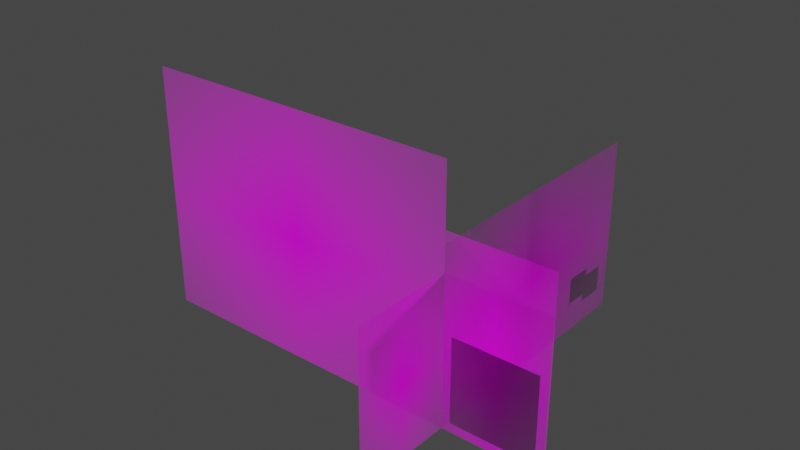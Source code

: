 # Source: panels.blend  (saved by Blender 3.2.14; exported with 4.5.12 LTS)
import bpy
from mathutils import Matrix  # noqa: F401  (used for matrix-valued properties, if any)

bpy.ops.wm.read_factory_settings(use_empty=True)
scene = bpy.context.scene
scene.name = 'Scene'

# ---- collections
col_screen_01 = bpy.data.collections.new('screen_01'); scene.collection.children.link(col_screen_01)

# ---- images (referenced by path relative to the original .blend; pixels are not part of the script)
import os
ASSET_DIR = os.environ.get("B2B_ASSET_DIR", "")  # directory of the original .blend (textures are referenced by path, not embedded)
HERE = os.path.dirname(os.path.abspath(__file__))  # packed textures are extracted next to this script under _unpacked/

def load_image(name, relpath, width, height, colorspace="sRGB"):
    """Load a texture the original file referenced (path relative to the .blend, or extracted next to this script)."""
    p = next((c for c in (os.path.join(HERE, relpath), os.path.join(ASSET_DIR, relpath)) if relpath and os.path.exists(c)), "")
    if p:
        img = bpy.data.images.load(p, check_existing=True)
        img.name = name
    else:  # same state as the original file: an image datablock whose file is absent (Cycles renders it pink)
        img = bpy.data.images.new(name, width, height)
        img.source = "FILE"
        img.filepath = "//" + (relpath or name)
    img.colorspace_settings.name = colorspace
    return img
img_panel3_png = load_image('panel3.png', 'panel3.png', 1024, 1024, 'sRGB')
img_panel4_png = load_image('panel4.png', 'panel4.png', 1024, 1024, 'sRGB')
img_panel6_png = load_image('panel6.png', 'panel6.png', 1024, 1024, 'sRGB')
img_panel5_png = load_image('panel5.png', 'panel5.png', 1024, 1024, 'sRGB')
img_panel12_png = load_image('panel12.png', 'panel12.png', 1024, 1024, 'sRGB')
img_panel7_png = load_image('panel7.png', 'panel7.png', 1024, 1024, 'sRGB')
img_panel11_png = load_image('panel11.png', 'panel11.png', 1024, 1024, 'sRGB')
img_panel10_png = load_image('panel10.png', 'panel10.png', 1024, 1024, 'sRGB')

# ---- materials (node trees are filled in below, after node groups)
mat_panel3 = bpy.data.materials.new('panel3')
mat_panel3.surface_render_method = 'BLENDED'
mat_panel3.blend_method = 'BLEND'
mat_panel3.use_transparent_shadow = False
mat_button = bpy.data.materials.new('button')
mat_button.surface_render_method = 'BLENDED'
mat_button.blend_method = 'BLEND'
mat_button.use_transparent_shadow = False
mat_panel4 = bpy.data.materials.new('panel4')
mat_panel4.surface_render_method = 'BLENDED'
mat_panel4.blend_method = 'BLEND'
mat_panel4.use_transparent_shadow = False
mat_button_002 = bpy.data.materials.new('button.002')
mat_button_002.surface_render_method = 'BLENDED'
mat_button_002.blend_method = 'BLEND'
mat_button_002.use_transparent_shadow = False
mat_button_001 = bpy.data.materials.new('button.001')
mat_button_001.surface_render_method = 'BLENDED'
mat_button_001.blend_method = 'BLEND'
mat_button_001.use_transparent_shadow = False
mat_panel6 = bpy.data.materials.new('panel6')
mat_panel6.surface_render_method = 'BLENDED'
mat_panel6.blend_method = 'BLEND'
mat_panel6.alpha_threshold = 0.0
mat_panel6.use_transparent_shadow = False
mat_panel6.line_color = (0.0, 0.0, 0.0, 1.0)
mat_panel5 = bpy.data.materials.new('panel5')
mat_panel5.use_transparent_shadow = False
mat_button_003 = bpy.data.materials.new('button.003')
mat_button_003.surface_render_method = 'BLENDED'
mat_button_003.blend_method = 'BLEND'
mat_button_003.use_transparent_shadow = False
mat_button_004 = bpy.data.materials.new('button.004')
mat_button_004.surface_render_method = 'BLENDED'
mat_button_004.blend_method = 'BLEND'
mat_button_004.use_transparent_shadow = False
mat_panel12 = bpy.data.materials.new('panel12')
mat_panel12.surface_render_method = 'BLENDED'
mat_panel12.blend_method = 'BLEND'
mat_panel12.use_transparent_shadow = False
mat_button_005 = bpy.data.materials.new('button.005')
mat_button_005.surface_render_method = 'BLENDED'
mat_button_005.blend_method = 'BLEND'
mat_button_005.use_transparent_shadow = False
mat_panel7 = bpy.data.materials.new('panel7')
mat_panel7.surface_render_method = 'BLENDED'
mat_panel7.blend_method = 'BLEND'
mat_panel7.use_transparent_shadow = False
mat_panel11 = bpy.data.materials.new('panel11')
mat_panel11.surface_render_method = 'BLENDED'
mat_panel11.blend_method = 'BLEND'
mat_panel11.use_transparent_shadow = False
mat_panel10 = bpy.data.materials.new('panel10')
mat_panel10.surface_render_method = 'BLENDED'
mat_panel10.blend_method = 'BLEND'
mat_panel10.use_transparent_shadow = False

# ---- material node trees
mat_panel3.use_nodes = True; mat_panel3.node_tree.nodes.clear()
_N = mat_panel3.node_tree.nodes; _L = mat_panel3.node_tree.links
n0 = _N.new('ShaderNodeBsdfPrincipled'); n0.name = 'Principled BSDF'; n0.location = (10, 300)
n0.distribution = 'GGX'
n0.subsurface_method = 'RANDOM_WALK_SKIN'
n0.inputs[3].default_value = 1.45
n0.inputs[27].default_value = (0.0, 0.0, 0.0, 1.0)
n0.inputs[28].default_value = 1.0
n1 = _N.new('ShaderNodeTexImage'); n1.name = 'Image Texture'; n1.location = (-403, 290)
n1.image = img_panel3_png
n1.extension = 'CLIP'
n2 = _N.new('ShaderNodeOutputMaterial'); n2.name = 'Material Output'; n2.location = (300, 300)
_L.new(n0.outputs[0], n2.inputs[0])
_L.new(n1.outputs[0], n0.inputs[0])
_L.new(n1.outputs[1], n0.inputs[4])
n2.is_active_output = True
mat_button.use_nodes = True; mat_button.node_tree.nodes.clear()
_N = mat_button.node_tree.nodes; _L = mat_button.node_tree.links
n0 = _N.new('ShaderNodeBsdfPrincipled'); n0.name = 'Principled BSDF'; n0.location = (10, 300)
n0.distribution = 'GGX'
n0.subsurface_method = 'RANDOM_WALK_SKIN'
n0.inputs[0].default_value = (0.8, 0.6485, 0.0, 1.0)
n0.inputs[3].default_value = 1.45
n0.inputs[4].default_value = 0.0
n0.inputs[27].default_value = (0.0, 0.0, 0.0, 1.0)
n0.inputs[28].default_value = 1.0
n1 = _N.new('ShaderNodeOutputMaterial'); n1.name = 'Material Output'; n1.location = (300, 300)
_L.new(n0.outputs[0], n1.inputs[0])
n1.is_active_output = True
mat_panel4.use_nodes = True; mat_panel4.node_tree.nodes.clear()
_N = mat_panel4.node_tree.nodes; _L = mat_panel4.node_tree.links
n0 = _N.new('ShaderNodeBsdfPrincipled'); n0.name = 'Principled BSDF'; n0.location = (10, 300)
n0.distribution = 'GGX'
n0.subsurface_method = 'RANDOM_WALK_SKIN'
n0.inputs[3].default_value = 1.45
n0.inputs[27].default_value = (0.0, 0.0, 0.0, 1.0)
n0.inputs[28].default_value = 1.0
n1 = _N.new('ShaderNodeOutputMaterial'); n1.name = 'Material Output'; n1.location = (300, 300)
n2 = _N.new('ShaderNodeTexImage'); n2.name = 'Image Texture'; n2.location = (-403, 290)
n2.image = img_panel4_png
n2.extension = 'CLIP'
_L.new(n0.outputs[0], n1.inputs[0])
_L.new(n2.outputs[0], n0.inputs[0])
_L.new(n2.outputs[1], n0.inputs[4])
n1.is_active_output = True
mat_button_002.use_nodes = True; mat_button_002.node_tree.nodes.clear()
_N = mat_button_002.node_tree.nodes; _L = mat_button_002.node_tree.links
n0 = _N.new('ShaderNodeBsdfPrincipled'); n0.name = 'Principled BSDF'; n0.location = (10, 300)
n0.distribution = 'GGX'
n0.subsurface_method = 'RANDOM_WALK_SKIN'
n0.inputs[0].default_value = (0.8, 0.6485, 0.0, 1.0)
n0.inputs[3].default_value = 1.45
n0.inputs[4].default_value = 0.0
n0.inputs[27].default_value = (0.0, 0.0, 0.0, 1.0)
n0.inputs[28].default_value = 1.0
n1 = _N.new('ShaderNodeOutputMaterial'); n1.name = 'Material Output'; n1.location = (300, 300)
_L.new(n0.outputs[0], n1.inputs[0])
n1.is_active_output = True
mat_button_001.use_nodes = True; mat_button_001.node_tree.nodes.clear()
_N = mat_button_001.node_tree.nodes; _L = mat_button_001.node_tree.links
n0 = _N.new('ShaderNodeBsdfPrincipled'); n0.name = 'Principled BSDF'; n0.location = (10, 300)
n0.distribution = 'GGX'
n0.subsurface_method = 'RANDOM_WALK_SKIN'
n0.inputs[0].default_value = (0.8, 0.6485, 0.0, 1.0)
n0.inputs[3].default_value = 1.45
n0.inputs[4].default_value = 0.0
n0.inputs[27].default_value = (0.0, 0.0, 0.0, 1.0)
n0.inputs[28].default_value = 1.0
n1 = _N.new('ShaderNodeOutputMaterial'); n1.name = 'Material Output'; n1.location = (300, 300)
_L.new(n0.outputs[0], n1.inputs[0])
n1.is_active_output = True
mat_panel6.use_nodes = True; mat_panel6.node_tree.nodes.clear()
_N = mat_panel6.node_tree.nodes; _L = mat_panel6.node_tree.links
n0 = _N.new('ShaderNodeOutputMaterial'); n0.name = 'Material Output'; n0.location = (243, 294)
n1 = _N.new('ShaderNodeBsdfPrincipled'); n1.name = 'Principled BSDF'; n1.location = (-52, 316)
n1.distribution = 'GGX'
n1.subsurface_method = 'RANDOM_WALK_SKIN'
n1.inputs[2].default_value = 0.4
n1.inputs[3].default_value = 1.45
n1.inputs[27].default_value = (0.0, 0.0, 0.0, 1.0)
n1.inputs[28].default_value = 1.0
n2 = _N.new('ShaderNodeTexCoord'); n2.name = 'Texture Coordinate'; n2.location = (-717, 327)
n3 = _N.new('ShaderNodeTexImage'); n3.name = 'Image Texture'; n3.location = (-403, 290)
n3.image = img_panel6_png
n3.extension = 'CLIP'
_L.new(n1.outputs[0], n0.inputs[0])
_L.new(n3.outputs[0], n1.inputs[0])
_L.new(n3.outputs[1], n1.inputs[4])
n0.is_active_output = True
mat_panel5.use_nodes = True; mat_panel5.node_tree.nodes.clear()
_N = mat_panel5.node_tree.nodes; _L = mat_panel5.node_tree.links
n0 = _N.new('ShaderNodeBsdfPrincipled'); n0.name = 'Principled BSDF'; n0.location = (10, 300)
n0.distribution = 'GGX'
n0.subsurface_method = 'RANDOM_WALK_SKIN'
n0.inputs[3].default_value = 1.45
n0.inputs[27].default_value = (0.0, 0.0, 0.0, 1.0)
n0.inputs[28].default_value = 1.0
n1 = _N.new('ShaderNodeOutputMaterial'); n1.name = 'Material Output'; n1.location = (300, 300)
n2 = _N.new('ShaderNodeTexImage'); n2.name = 'Image Texture'; n2.location = (-403, 290)
n2.image = img_panel5_png
n2.extension = 'CLIP'
_L.new(n0.outputs[0], n1.inputs[0])
_L.new(n2.outputs[0], n0.inputs[0])
_L.new(n2.outputs[1], n0.inputs[4])
n1.is_active_output = True
mat_button_003.use_nodes = True; mat_button_003.node_tree.nodes.clear()
_N = mat_button_003.node_tree.nodes; _L = mat_button_003.node_tree.links
n0 = _N.new('ShaderNodeBsdfPrincipled'); n0.name = 'Principled BSDF'; n0.location = (10, 300)
n0.distribution = 'GGX'
n0.subsurface_method = 'RANDOM_WALK_SKIN'
n0.inputs[0].default_value = (0.8, 0.6485, 0.0, 1.0)
n0.inputs[3].default_value = 1.45
n0.inputs[4].default_value = 0.0
n0.inputs[27].default_value = (0.0, 0.0, 0.0, 1.0)
n0.inputs[28].default_value = 1.0
n1 = _N.new('ShaderNodeOutputMaterial'); n1.name = 'Material Output'; n1.location = (300, 300)
_L.new(n0.outputs[0], n1.inputs[0])
n1.is_active_output = True
mat_button_004.use_nodes = True; mat_button_004.node_tree.nodes.clear()
_N = mat_button_004.node_tree.nodes; _L = mat_button_004.node_tree.links
n0 = _N.new('ShaderNodeBsdfPrincipled'); n0.name = 'Principled BSDF'; n0.location = (10, 300)
n0.distribution = 'GGX'
n0.subsurface_method = 'RANDOM_WALK_SKIN'
n0.inputs[0].default_value = (0.8, 0.6485, 0.0, 1.0)
n0.inputs[3].default_value = 1.45
n0.inputs[4].default_value = 0.0
n0.inputs[27].default_value = (0.0, 0.0, 0.0, 1.0)
n0.inputs[28].default_value = 1.0
n1 = _N.new('ShaderNodeOutputMaterial'); n1.name = 'Material Output'; n1.location = (300, 300)
_L.new(n0.outputs[0], n1.inputs[0])
n1.is_active_output = True
mat_panel12.use_nodes = True; mat_panel12.node_tree.nodes.clear()
_N = mat_panel12.node_tree.nodes; _L = mat_panel12.node_tree.links
n0 = _N.new('ShaderNodeBsdfPrincipled'); n0.name = 'Principled BSDF'; n0.location = (10, 300)
n0.distribution = 'GGX'
n0.subsurface_method = 'RANDOM_WALK_SKIN'
n0.inputs[3].default_value = 1.45
n0.inputs[27].default_value = (0.0, 0.0, 0.0, 1.0)
n0.inputs[28].default_value = 1.0
n1 = _N.new('ShaderNodeTexImage'); n1.name = 'Image Texture'; n1.location = (-403, 290)
n1.image = img_panel12_png
n1.extension = 'CLIP'
n2 = _N.new('ShaderNodeOutputMaterial'); n2.name = 'Material Output'; n2.location = (300, 300)
_L.new(n0.outputs[0], n2.inputs[0])
_L.new(n1.outputs[0], n0.inputs[0])
_L.new(n1.outputs[1], n0.inputs[4])
n2.is_active_output = True
mat_button_005.use_nodes = True; mat_button_005.node_tree.nodes.clear()
_N = mat_button_005.node_tree.nodes; _L = mat_button_005.node_tree.links
n0 = _N.new('ShaderNodeBsdfPrincipled'); n0.name = 'Principled BSDF'; n0.location = (10, 300)
n0.distribution = 'GGX'
n0.subsurface_method = 'RANDOM_WALK_SKIN'
n0.inputs[0].default_value = (0.8, 0.6485, 0.0, 1.0)
n0.inputs[3].default_value = 1.45
n0.inputs[4].default_value = 0.0
n0.inputs[27].default_value = (0.0, 0.0, 0.0, 1.0)
n0.inputs[28].default_value = 1.0
n1 = _N.new('ShaderNodeOutputMaterial'); n1.name = 'Material Output'; n1.location = (300, 300)
_L.new(n0.outputs[0], n1.inputs[0])
n1.is_active_output = True
mat_panel7.use_nodes = True; mat_panel7.node_tree.nodes.clear()
_N = mat_panel7.node_tree.nodes; _L = mat_panel7.node_tree.links
n0 = _N.new('ShaderNodeBsdfPrincipled'); n0.name = 'Principled BSDF'; n0.location = (10, 300)
n0.distribution = 'GGX'
n0.subsurface_method = 'RANDOM_WALK_SKIN'
n0.inputs[3].default_value = 1.45
n0.inputs[27].default_value = (0.0, 0.0, 0.0, 1.0)
n0.inputs[28].default_value = 1.0
n1 = _N.new('ShaderNodeTexImage'); n1.name = 'Image Texture'; n1.location = (-403, 290)
n1.image = img_panel7_png
n1.extension = 'CLIP'
n2 = _N.new('ShaderNodeOutputMaterial'); n2.name = 'Material Output'; n2.location = (300, 300)
_L.new(n0.outputs[0], n2.inputs[0])
_L.new(n1.outputs[0], n0.inputs[0])
_L.new(n1.outputs[1], n0.inputs[4])
n2.is_active_output = True
mat_panel11.use_nodes = True; mat_panel11.node_tree.nodes.clear()
_N = mat_panel11.node_tree.nodes; _L = mat_panel11.node_tree.links
n0 = _N.new('ShaderNodeBsdfPrincipled'); n0.name = 'Principled BSDF'; n0.location = (10, 300)
n0.distribution = 'GGX'
n0.subsurface_method = 'RANDOM_WALK_SKIN'
n0.inputs[3].default_value = 1.45
n0.inputs[27].default_value = (0.0, 0.0, 0.0, 1.0)
n0.inputs[28].default_value = 1.0
n1 = _N.new('ShaderNodeTexImage'); n1.name = 'Image Texture'; n1.location = (-403, 290)
n1.image = img_panel11_png
n1.extension = 'CLIP'
n2 = _N.new('ShaderNodeOutputMaterial'); n2.name = 'Material Output'; n2.location = (300, 300)
_L.new(n0.outputs[0], n2.inputs[0])
_L.new(n1.outputs[0], n0.inputs[0])
_L.new(n1.outputs[1], n0.inputs[4])
n2.is_active_output = True
mat_panel10.use_nodes = True; mat_panel10.node_tree.nodes.clear()
_N = mat_panel10.node_tree.nodes; _L = mat_panel10.node_tree.links
n0 = _N.new('ShaderNodeBsdfPrincipled'); n0.name = 'Principled BSDF'; n0.location = (10, 300)
n0.distribution = 'GGX'
n0.subsurface_method = 'RANDOM_WALK_SKIN'
n0.inputs[3].default_value = 1.45
n0.inputs[27].default_value = (0.0, 0.0, 0.0, 1.0)
n0.inputs[28].default_value = 1.0
n1 = _N.new('ShaderNodeTexImage'); n1.name = 'Image Texture'; n1.location = (-403, 290)
n1.image = img_panel10_png
n1.extension = 'CLIP'
n2 = _N.new('ShaderNodeOutputMaterial'); n2.name = 'Material Output'; n2.location = (300, 300)
_L.new(n0.outputs[0], n2.inputs[0])
_L.new(n1.outputs[0], n0.inputs[0])
_L.new(n1.outputs[1], n0.inputs[4])
n2.is_active_output = True

# ---- world
world_world = bpy.data.worlds.new('World'); scene.world = world_world
world_world.use_nodes = True; world_world.node_tree.nodes.clear()
_N = world_world.node_tree.nodes; _L = world_world.node_tree.links
n0 = _N.new('ShaderNodeOutputWorld'); n0.name = 'World Output'; n0.location = (300, 300)
n1 = _N.new('ShaderNodeBackground'); n1.name = 'Background'; n1.location = (10, 300)
n1.inputs[0].default_value = (0.05088, 0.05088, 0.05088, 1.0)
_L.new(n1.outputs[0], n0.inputs[0])
n0.is_active_output = True
world_world.color = (0.05088, 0.05088, 0.05088)
world_world.use_sun_shadow = False
world_world.sun_shadow_jitter_overblur = 0.0

# ---- meshes
me_cube_001 = bpy.data.meshes.new('Cube.001')
me_cube_001.from_pydata([(-1.14, 1.86e-07, 0.763), (-1.14, 1.86e-07, 0.0), (0.0, 0.0, 0.763), (0.0, 0.0, 0.0)], [], [(1, 0, 2, 3)])
_uv = me_cube_001.uv_layers.new(name='UVMap')
_uv.uv.foreach_set('vector', [0.999, -0.001309, 0.999, 0.9987, 0.0009959, 0.9987, 0.0009956, -0.001309])
me_cube_001.materials.append(mat_panel3)
me_cube_001.use_mirror_vertex_groups = False
me_cube_001.update()
me_cube_003 = bpy.data.meshes.new('Cube.003')
me_cube_003.from_pydata([(-0.975, 1.841e-07, 0.2477), (-0.975, 1.841e-07, 0.1305), (-0.8528, 1.017e-08, 0.2477), (-0.8528, 1.017e-08, 0.1305)], [], [(1, 0, 2, 3)])
_uv = me_cube_003.uv_layers.new(name='UVMap')
_uv.uv.foreach_set('vector', [0.999, -0.001309, 0.999, 0.9987, 0.0009959, 0.9987, 0.0009956, -0.001309])
me_cube_003.materials.append(mat_button)
me_cube_003.use_mirror_vertex_groups = False
me_cube_003.update()
me_cube_002 = bpy.data.meshes.new('Cube.002')
me_cube_002.from_pydata([(-1.14, 1.86e-07, 0.763), (-1.14, 1.86e-07, 0.0), (0.0, 0.0, 0.763), (0.0, 0.0, 0.0)], [], [(1, 0, 2, 3)])
_uv = me_cube_002.uv_layers.new(name='UVMap')
_uv.uv.foreach_set('vector', [0.999, -0.001309, 0.999, 0.9987, 0.0009959, 0.9987, 0.0009956, -0.001309])
me_cube_002.materials.append(mat_panel4)
me_cube_002.use_mirror_vertex_groups = False
me_cube_002.update()
me_cube_005 = bpy.data.meshes.new('Cube.005')
me_cube_005.from_pydata([(-0.975, 1.841e-07, 0.2477), (-0.975, 1.841e-07, 0.1305), (-0.8528, 1.017e-08, 0.2477), (-0.8528, 1.017e-08, 0.1305)], [], [(1, 0, 2, 3)])
_uv = me_cube_005.uv_layers.new(name='UVMap')
_uv.uv.foreach_set('vector', [0.999, -0.001309, 0.999, 0.9987, 0.0009959, 0.9987, 0.0009956, -0.001309])
me_cube_005.materials.append(mat_button_002)
me_cube_005.use_mirror_vertex_groups = False
me_cube_005.update()
me_cube_004 = bpy.data.meshes.new('Cube.004')
me_cube_004.from_pydata([(-0.1785, 1.746e-07, 0.2477), (-0.1785, 1.746e-07, 0.1305), (-0.05635, 6.72e-10, 0.2477), (-0.05635, 6.72e-10, 0.1305)], [], [(1, 0, 2, 3)])
_uv = me_cube_004.uv_layers.new(name='UVMap')
_uv.uv.foreach_set('vector', [0.999, -0.001309, 0.999, 0.9987, 0.0009959, 0.9987, 0.0009956, -0.001309])
me_cube_004.materials.append(mat_button_001)
me_cube_004.use_mirror_vertex_groups = False
me_cube_004.update()
me_cube = bpy.data.meshes.new('Cube')
me_cube.from_pydata([(-1.14, 1.86e-07, 0.763), (-1.14, 1.86e-07, 0.0), (0.0, 0.0, 0.763), (0.0, 0.0, 0.0)], [], [(1, 0, 2, 3)])
_uv = me_cube.uv_layers.new(name='UVMap')
_uv.uv.foreach_set('vector', [1.452, -0.001309, 1.452, 0.9987, -0.4516, 0.9987, -0.4516, -0.001309])
me_cube.materials.append(mat_panel6)
me_cube.use_mirror_vertex_groups = False
me_cube.update()
me_cube_006 = bpy.data.meshes.new('Cube.006')
me_cube_006.from_pydata([(-1.14, 1.86e-07, 0.763), (-1.14, 1.86e-07, 0.0), (0.0, 0.0, 0.763), (0.0, 0.0, 0.0)], [], [(1, 0, 2, 3)])
_uv = me_cube_006.uv_layers.new(name='UVMap')
_uv.uv.foreach_set('vector', [0.999, -0.001309, 0.999, 0.9987, 0.0009959, 0.9987, 0.0009956, -0.001309])
me_cube_006.materials.append(mat_panel5)
me_cube_006.use_mirror_vertex_groups = False
me_cube_006.update()
me_cube_007 = bpy.data.meshes.new('Cube.007')
me_cube_007.from_pydata([(-1.078, 1.853e-07, 0.216), (-1.078, 1.853e-07, 0.09881), (-0.9562, 1.14e-08, 0.216), (-0.9562, 1.14e-08, 0.09881)], [], [(1, 0, 2, 3)])
_uv = me_cube_007.uv_layers.new(name='UVMap')
_uv.uv.foreach_set('vector', [0.999, -0.001309, 0.999, 0.9987, 0.0009959, 0.9987, 0.0009956, -0.001309])
me_cube_007.materials.append(mat_button_003)
me_cube_007.use_mirror_vertex_groups = False
me_cube_007.update()
me_cube_008 = bpy.data.meshes.new('Cube.008')
me_cube_008.from_pydata([(-0.1582, 1.746e-07, 0.2147), (-0.1582, 1.746e-07, 0.09756), (-0.03601, 6.623e-10, 0.2147), (-0.03601, 6.623e-10, 0.09756)], [], [(1, 0, 2, 3)])
_uv = me_cube_008.uv_layers.new(name='UVMap')
_uv.uv.foreach_set('vector', [0.999, -0.001309, 0.999, 0.9987, 0.0009959, 0.9987, 0.0009956, -0.001309])
me_cube_008.materials.append(mat_button_004)
me_cube_008.use_mirror_vertex_groups = False
me_cube_008.update()
me_cube_009 = bpy.data.meshes.new('Cube.009')
me_cube_009.from_pydata([(-0.44, 1.86e-07, 0.651), (-0.44, 1.86e-07, 0.0), (0.0, 0.0, 0.651), (0.0, 0.0, 0.0)], [], [(1, 0, 2, 3)])
_uv = me_cube_009.uv_layers.new(name='UVMap')
_uv.uv.foreach_set('vector', [0.999, -0.001309, 0.999, 0.9987, 0.0009959, 0.9987, 0.0009956, -0.001309])
me_cube_009.materials.append(mat_panel12)
me_cube_009.use_mirror_vertex_groups = False
me_cube_009.update()
me_cube_010 = bpy.data.meshes.new('Cube.010')
me_cube_010.from_pydata([(-0.4037, 1.775e-07, 0.4088), (-0.4037, 1.775e-07, 0.03878), (-0.03601, 6.623e-10, 0.4088), (-0.03601, 6.623e-10, 0.03878)], [], [(1, 0, 2, 3)])
_uv = me_cube_010.uv_layers.new(name='UVMap')
_uv.uv.foreach_set('vector', [0.999, -0.001309, 0.999, 0.9987, 0.0009959, 0.9987, 0.0009956, -0.001309])
me_cube_010.materials.append(mat_button_005)
me_cube_010.use_mirror_vertex_groups = False
me_cube_010.update()
me_cube_011 = bpy.data.meshes.new('Cube.011')
me_cube_011.from_pydata([(-1.418, 2.822e-07, 1.074), (-1.418, 2.822e-07, 0.0), (0.0, 0.0, 1.074), (0.0, 0.0, 0.0)], [], [(1, 0, 2, 3)])
_uv = me_cube_011.uv_layers.new(name='UVMap')
_uv.uv.foreach_set('vector', [0.999, -0.001309, 0.999, 0.9987, 0.0009959, 0.9987, 0.0009956, -0.001309])
me_cube_011.materials.append(mat_panel7)
me_cube_011.use_mirror_vertex_groups = False
me_cube_011.update()
me_cube_012 = bpy.data.meshes.new('Cube.012')
me_cube_012.from_pydata([(-0.444, 2.822e-07, 0.651), (-0.444, 2.822e-07, 0.0), (0.0, 0.0, 0.651), (0.0, 0.0, 0.0)], [], [(1, 0, 2, 3)])
_uv = me_cube_012.uv_layers.new(name='UVMap')
_uv.uv.foreach_set('vector', [0.999, -0.001309, 0.999, 0.9987, 0.0009959, 0.9987, 0.0009956, -0.001309])
me_cube_012.materials.append(mat_panel11)
me_cube_012.use_mirror_vertex_groups = False
me_cube_012.update()
me_cube_013 = bpy.data.meshes.new('Cube.013')
me_cube_013.from_pydata([(-0.444, 2.822e-07, 0.815), (-0.444, 2.822e-07, 0.0), (0.0, 0.0, 0.815), (0.0, 0.0, 0.0)], [], [(1, 0, 2, 3)])
_uv = me_cube_013.uv_layers.new(name='UVMap')
_uv.uv.foreach_set('vector', [0.999, -0.001309, 0.999, 0.9987, 0.0009959, 0.9987, 0.0009956, -0.001309])
me_cube_013.materials.append(mat_panel10)
me_cube_013.use_mirror_vertex_groups = False
me_cube_013.update()

# ---- objects
ob_panel3 = bpy.data.objects.new('panel3', me_cube_001)
ob_panel3_next_button = bpy.data.objects.new('panel3_next_button', me_cube_003)
ob_panel4 = bpy.data.objects.new('panel4', me_cube_002)
ob_panel4_next_button = bpy.data.objects.new('panel4_next_button', me_cube_005)
ob_panel4_prev_button = bpy.data.objects.new('panel4_prev_button', me_cube_004)
ob_panel6 = bpy.data.objects.new('panel6', me_cube)
ob_panel5 = bpy.data.objects.new('panel5', me_cube_006)
ob_panel5_next_button = bpy.data.objects.new('panel5_next_button', me_cube_007)
ob_panel5_prev_button = bpy.data.objects.new('panel5_prev_button', me_cube_008)
ob_panel12 = bpy.data.objects.new('panel12', me_cube_009)
ob_panel12_next_sweep_button = bpy.data.objects.new('panel12_next_sweep_button', me_cube_010)
ob_panel7 = bpy.data.objects.new('panel7', me_cube_011)
ob_panel11 = bpy.data.objects.new('panel11', me_cube_012)
ob_panel10 = bpy.data.objects.new('panel10', me_cube_013)

# ---- transforms, parenting, visibility, modifiers, constraints
ob_panel3.location = (0.0, 0.0, 0.0)
ob_panel3.rotation_euler = (0.0, -0.0, 4.712)
ob_panel3.lock_rotations_4d = False
ob_panel3.empty_display_type = 'ARROWS'
ob_panel3.lineart.crease_threshold = 0.0
ob_panel3_next_button.location = (0.0001, 0.0, 0.0)
ob_panel3_next_button.rotation_euler = (0.0, -0.0, 4.712)
ob_panel3_next_button.lock_rotations_4d = False
ob_panel3_next_button.empty_display_type = 'ARROWS'
ob_panel3_next_button.lineart.crease_threshold = 0.0
ob_panel4.location = (0.0, 0.0, 0.0)
ob_panel4.rotation_euler = (0.0, -0.0, 4.712)
ob_panel4.lock_rotations_4d = False
ob_panel4.empty_display_type = 'ARROWS'
ob_panel4.lineart.crease_threshold = 0.0
ob_panel4_next_button.location = (0.0001, 0.0, 0.0)
ob_panel4_next_button.rotation_euler = (0.0, -0.0, 4.712)
ob_panel4_next_button.lock_rotations_4d = False
ob_panel4_next_button.empty_display_type = 'ARROWS'
ob_panel4_next_button.lineart.crease_threshold = 0.0
ob_panel4_prev_button.location = (0.0001, 0.0, 0.0)
ob_panel4_prev_button.rotation_euler = (0.0, -0.0, 4.712)
ob_panel4_prev_button.lock_rotations_4d = False
ob_panel4_prev_button.empty_display_type = 'ARROWS'
ob_panel4_prev_button.lineart.crease_threshold = 0.0
ob_panel6.location = (0.0, 0.0, 0.0)
ob_panel6.rotation_euler = (0.0, -0.0, 4.712)
ob_panel6.lock_rotations_4d = False
ob_panel6.empty_display_type = 'ARROWS'
ob_panel6.lineart.crease_threshold = 0.0
ob_panel5.location = (0.0, 0.0, 0.0)
ob_panel5.rotation_euler = (0.0, -0.0, 4.712)
ob_panel5.lock_rotations_4d = False
ob_panel5.empty_display_type = 'ARROWS'
ob_panel5.lineart.crease_threshold = 0.0
ob_panel5_next_button.location = (0.0001, 0.0, 0.0)
ob_panel5_next_button.rotation_euler = (0.0, -0.0, 4.712)
ob_panel5_next_button.lock_rotations_4d = False
ob_panel5_next_button.empty_display_type = 'ARROWS'
ob_panel5_next_button.lineart.crease_threshold = 0.0
ob_panel5_prev_button.location = (0.0001, 0.0, 0.0)
ob_panel5_prev_button.rotation_euler = (0.0, -0.0, 4.712)
ob_panel5_prev_button.lock_rotations_4d = False
ob_panel5_prev_button.empty_display_type = 'ARROWS'
ob_panel5_prev_button.lineart.crease_threshold = 0.0
ob_panel12.location = (5e-05, 5e-05, 0.0)
ob_panel12.rotation_euler = (0.0, -0.0, 3.142)
ob_panel12.lock_rotations_4d = False
ob_panel12.empty_display_type = 'ARROWS'
ob_panel12.lineart.crease_threshold = 0.0
ob_panel12_next_sweep_button.location = (5e-05, -5e-05, 0.0)
ob_panel12_next_sweep_button.rotation_euler = (0.0, -0.0, 3.142)
ob_panel12_next_sweep_button.lock_rotations_4d = False
ob_panel12_next_sweep_button.empty_display_type = 'ARROWS'
ob_panel12_next_sweep_button.lineart.crease_threshold = 0.0
ob_panel7.location = (5e-05, 5e-05, 0.0)
ob_panel7.rotation_euler = (0.0, -0.0, 6.283)
ob_panel7.lock_rotations_4d = False
ob_panel7.empty_display_type = 'ARROWS'
ob_panel7.lineart.crease_threshold = 0.0
ob_panel11.location = (5e-05, 5e-05, 0.0)
ob_panel11.rotation_euler = (0.0, -0.0, 7.854)
ob_panel11.lock_rotations_4d = False
ob_panel11.empty_display_type = 'ARROWS'
ob_panel11.lineart.crease_threshold = 0.0
ob_panel10.location = (5e-05, 5e-05, 0.0)
ob_panel10.rotation_euler = (0.0, -0.0, 9.425)
ob_panel10.lock_rotations_4d = False
ob_panel10.empty_display_type = 'ARROWS'
ob_panel10.lineart.crease_threshold = 0.0

# ---- collection membership
col_screen_01.objects.link(ob_panel3)
col_screen_01.objects.link(ob_panel3_next_button)
col_screen_01.objects.link(ob_panel4)
col_screen_01.objects.link(ob_panel4_next_button)
col_screen_01.objects.link(ob_panel4_prev_button)
col_screen_01.objects.link(ob_panel6)
col_screen_01.objects.link(ob_panel5)
col_screen_01.objects.link(ob_panel5_next_button)
col_screen_01.objects.link(ob_panel5_prev_button)
col_screen_01.objects.link(ob_panel12)
col_screen_01.objects.link(ob_panel12_next_sweep_button)
col_screen_01.objects.link(ob_panel7)
col_screen_01.objects.link(ob_panel11)
col_screen_01.objects.link(ob_panel10)

# ---- scene / render settings (as saved in the file)
scene.frame_start = 1; scene.frame_end = 250; scene.frame_set(1)
scene.render.engine = 'BLENDER_EEVEE_NEXT'
scene.cycles.sampling_pattern = 'TABULATED_SOBOL'
scene.cycles.use_light_tree = False
scene.view_settings.view_transform = 'Filmic'
bpy.context.view_layer.update()

# ---- added for rendering (the .blend has no active camera and no usable light): camera, sun
cam_auto = bpy.data.cameras.new('AutoCamera')
cam_auto.lens = 50.0
cam_auto.sensor_width = 36.0
cam_auto.clip_end = 1000.0
ob_auto_camera = bpy.data.objects.new('AutoCamera', cam_auto)
scene.collection.objects.link(ob_auto_camera)
ob_auto_camera.location = (1.98349, -2.6165, 2.51335)
ob_auto_camera.rotation_euler = (1.09748, -7.21219e-08, 0.694738)
scene.camera = ob_auto_camera
light_auto_sun = bpy.data.lights.new('AutoSun', 'SUN')
light_auto_sun.energy = 3.0
light_auto_sun.angle = 0.0523599
ob_auto_sun = bpy.data.objects.new('AutoSun', light_auto_sun)
scene.collection.objects.link(ob_auto_sun)
ob_auto_sun.rotation_euler = (0.872665, 0.174533, 0.523599)
bpy.context.view_layer.update()
